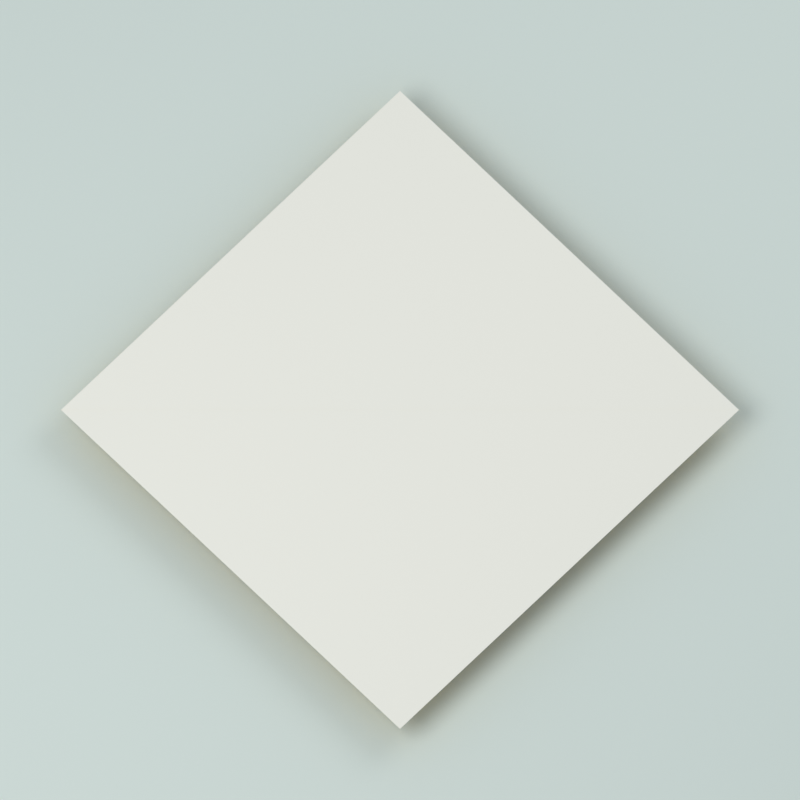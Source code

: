 # Source: platt-pappersficka.blend  (saved by Blender 4.3.34; exported with 4.5.12 LTS)
import bpy
from mathutils import Matrix  # noqa: F401  (used for matrix-valued properties, if any)

bpy.ops.wm.read_factory_settings(use_empty=True)
scene = bpy.context.scene
scene.name = 'Scene'

# ---- collections
col_collection = bpy.data.collections.new('Collection'); scene.collection.children.link(col_collection)

# ---- materials (node trees are filled in below, after node groups)
mat_coloured_paper_face = bpy.data.materials.new('Coloured paper face')
mat_coloured_paper_face.diffuse_color = (0.8641, 0.5636, 0.1703, 1.0)
mat_coloured_paper_face.roughness = 0.82
mat_warm_white___reverse_face = bpy.data.materials.new('Warm white • reverse face')
mat_warm_white___reverse_face.diffuse_color = (0.94, 0.9, 0.79, 1.0)
mat_warm_white___reverse_face.roughness = 0.82
mat_cut_paper_edge = bpy.data.materials.new('Cut paper edge')
mat_cut_paper_edge.diffuse_color = (0.76, 0.79, 0.7, 1.0)
mat_cut_paper_edge.roughness = 0.82
mat_sage_studio_backdrop = bpy.data.materials.new('Sage studio backdrop')
mat_sage_studio_backdrop.diffuse_color = (0.71, 0.77, 0.7, 1.0)
mat_sage_studio_backdrop.roughness = 0.82

# ---- material node trees
mat_coloured_paper_face.use_nodes = True; mat_coloured_paper_face.node_tree.nodes.clear()
_N = mat_coloured_paper_face.node_tree.nodes; _L = mat_coloured_paper_face.node_tree.links
n0 = _N.new('ShaderNodeBsdfPrincipled'); n0.name = 'Principled BSDF'; n0.location = (10, 300)
n0.inputs[0].default_value = (0.8641, 0.5636, 0.1703, 1.0)
n0.inputs[2].default_value = 0.82
n1 = _N.new('ShaderNodeOutputMaterial'); n1.name = 'Material Output'; n1.location = (300, 300)
_L.new(n0.outputs[0], n1.inputs[0])
n1.is_active_output = True
mat_warm_white___reverse_face.use_nodes = True; mat_warm_white___reverse_face.node_tree.nodes.clear()
_N = mat_warm_white___reverse_face.node_tree.nodes; _L = mat_warm_white___reverse_face.node_tree.links
n0 = _N.new('ShaderNodeBsdfPrincipled'); n0.name = 'Principled BSDF'; n0.location = (10, 300)
n0.inputs[0].default_value = (0.94, 0.9, 0.79, 1.0)
n0.inputs[2].default_value = 0.82
n1 = _N.new('ShaderNodeOutputMaterial'); n1.name = 'Material Output'; n1.location = (300, 300)
_L.new(n0.outputs[0], n1.inputs[0])
n1.is_active_output = True
mat_cut_paper_edge.use_nodes = True; mat_cut_paper_edge.node_tree.nodes.clear()
_N = mat_cut_paper_edge.node_tree.nodes; _L = mat_cut_paper_edge.node_tree.links
n0 = _N.new('ShaderNodeBsdfPrincipled'); n0.name = 'Principled BSDF'; n0.location = (10, 300)
n0.inputs[0].default_value = (0.76, 0.79, 0.7, 1.0)
n0.inputs[2].default_value = 0.82
n1 = _N.new('ShaderNodeOutputMaterial'); n1.name = 'Material Output'; n1.location = (300, 300)
_L.new(n0.outputs[0], n1.inputs[0])
n1.is_active_output = True
mat_sage_studio_backdrop.use_nodes = True; mat_sage_studio_backdrop.node_tree.nodes.clear()
_N = mat_sage_studio_backdrop.node_tree.nodes; _L = mat_sage_studio_backdrop.node_tree.links
n0 = _N.new('ShaderNodeBsdfPrincipled'); n0.name = 'Principled BSDF'; n0.location = (10, 300)
n0.inputs[0].default_value = (0.71, 0.77, 0.7, 1.0)
n0.inputs[2].default_value = 0.82
n1 = _N.new('ShaderNodeOutputMaterial'); n1.name = 'Material Output'; n1.location = (300, 300)
_L.new(n0.outputs[0], n1.inputs[0])
n1.is_active_output = True

# ---- world
world_world = bpy.data.worlds.new('World'); scene.world = world_world
world_world.use_nodes = True; world_world.node_tree.nodes.clear()
_N = world_world.node_tree.nodes; _L = world_world.node_tree.links
n0 = _N.new('ShaderNodeOutputWorld'); n0.name = 'World Output'; n0.location = (300, 300)
n1 = _N.new('ShaderNodeBackground'); n1.name = 'Background'; n1.location = (10, 300)
n1.inputs[0].default_value = (0.8, 0.9, 1.0, 1.0)
n1.inputs[1].default_value = 0.5
_L.new(n1.outputs[0], n0.inputs[0])
n0.is_active_output = True
world_world.color = (0.71, 0.77, 0.7)
world_world.sun_shadow_jitter_overblur = 0.0

# ---- cameras
cam_camera_001 = bpy.data.cameras.new('Camera.001')
cam_camera_001.type = 'ORTHO'
cam_camera_001.clip_start = 0.01
cam_camera_001.clip_end = 5.0
cam_camera_001.ortho_scale = 0.2503

# ---- lights
light_softbox = bpy.data.lights.new('Softbox', 'AREA')
light_softbox.energy = 2.0
light_softbox.shape = 'DISK'
light_softbox.size = 0.45
light_fill = bpy.data.lights.new('Fill', 'AREA')
light_fill.energy = 0.8
light_fill.shape = 'DISK'
light_fill.size = 0.4

# ---- meshes
me_step_01___vik_nedersta_h_rnet_till_det__versta = bpy.data.meshes.new('Step 01 — Vik nedersta hörnet till det översta.')
me_step_01___vik_nedersta_h_rnet_till_det__versta.from_pydata([(0.1061, 0.0, 0.000125), (0.0, -0.1061, 0.000125), (-0.1061, 0.0, 0.000125), (0.1061, 0.0, 0.000235), (0.0, -0.1061, 0.000235), (-0.1061, 0.0, 0.000235), (0.0, 0.1061, -5.5e-05), (0.1061, 0.0, -5.5e-05), (-0.1061, 0.0, -5.5e-05), (0.0, 0.1061, 5.5e-05), (0.1061, 0.0, 5.5e-05), (-0.1061, 0.0, 5.5e-05)], [], [(0, 1, 2), (5, 4, 3), (0, 1, 4, 3), (1, 2, 5, 4), (2, 0, 3, 5), (6, 7, 8), (11, 10, 9), (6, 7, 10, 9), (7, 8, 11, 10), (8, 6, 9, 11)])
me_step_01___vik_nedersta_h_rnet_till_det__versta.polygons.foreach_set('material_index', [0, 1, 2, 2, 2, 0, 1, 2, 2, 2])
me_step_01___vik_nedersta_h_rnet_till_det__versta.materials.append(mat_coloured_paper_face)
me_step_01___vik_nedersta_h_rnet_till_det__versta.materials.append(mat_warm_white___reverse_face)
me_step_01___vik_nedersta_h_rnet_till_det__versta.materials.append(mat_cut_paper_edge)
me_step_01___vik_nedersta_h_rnet_till_det__versta.update()
me_step_02___vik_v_nstra_h_rnet_till_h_gra_snedkanten__fliken = bpy.data.meshes.new('Step 02 — Vik vänstra hörnet till högra snedkanten. Fliken')
me_step_02___vik_v_nstra_h_rnet_till_h_gra_snedkanten__fliken.from_pydata([(-0.04393, 0.06213, 0.000595), (-0.1061, 0.0, 0.000595), (-0.0182, 0.0, 0.000595), (-0.04393, 0.06213, 0.000485), (-0.1061, 0.0, 0.000485), (-0.0182, 0.0, 0.000485), (0.1061, 0.0, 0.000235), (0.0, 0.1061, 0.000235), (-0.04393, 0.06213, 0.000235), (-0.0182, 0.0, 0.000235), (0.1061, 0.0, 0.000125), (0.0, 0.1061, 0.000125), (-0.04393, 0.06213, 0.000125), (-0.0182, 0.0, 0.000125), (-0.0182, 0.0, 0.000305), (-0.1061, 0.0, 0.000305), (-0.04393, 0.06213, 0.000305), (-0.0182, 0.0, 0.000415), (-0.1061, 0.0, 0.000415), (-0.04393, 0.06213, 0.000415), (0.0, 0.1061, -5.5e-05), (0.1061, 0.0, -5.5e-05), (-0.0182, 0.0, -5.5e-05), (-0.04393, 0.06213, -5.5e-05), (0.0, 0.1061, 5.5e-05), (0.1061, 0.0, 5.5e-05), (-0.0182, 0.0, 5.5e-05), (-0.04393, 0.06213, 5.5e-05)], [], [(0, 1, 2), (5, 4, 3), (0, 1, 4, 3), (1, 2, 5, 4), (2, 0, 3, 5), (6, 7, 8, 9), (13, 12, 11, 10), (6, 7, 11, 10), (7, 8, 12, 11), (8, 9, 13, 12), (9, 6, 10, 13), (14, 15, 16), (19, 18, 17), (14, 15, 18, 17), (15, 16, 19, 18), (16, 14, 17, 19), (20, 21, 22, 23), (27, 26, 25, 24), (20, 21, 25, 24), (21, 22, 26, 25), (22, 23, 27, 26), (23, 20, 24, 27)])
me_step_02___vik_v_nstra_h_rnet_till_h_gra_snedkanten__fliken.polygons.foreach_set('material_index', [0, 1, 2, 2, 2, 0, 1, 2, 2, 2, 2, 0, 1, 2, 2, 2, 0, 1, 2, 2, 2, 2])
me_step_02___vik_v_nstra_h_rnet_till_h_gra_snedkanten__fliken.materials.append(mat_coloured_paper_face)
me_step_02___vik_v_nstra_h_rnet_till_h_gra_snedkanten__fliken.materials.append(mat_warm_white___reverse_face)
me_step_02___vik_v_nstra_h_rnet_till_h_gra_snedkanten__fliken.materials.append(mat_cut_paper_edge)
me_step_02___vik_v_nstra_h_rnet_till_h_gra_snedkanten__fliken.update()
me_step_03___vik_h_gra_h_rnet_till_v_nstra_kanten_p__samma_h = bpy.data.meshes.new('Step 03 — Vik högra hörnet till vänstra kanten på samma h')
me_step_03___vik_h_gra_h_rnet_till_v_nstra_kanten_p__samma_h.from_pydata([(-0.04393, 0.06213, 0.000305), (0.04393, 0.06213, 0.000305), (-0.0182, 0.0, 0.000305), (-0.04393, 0.06213, 0.000415), (0.04393, 0.06213, 0.000415), (-0.0182, 0.0, 0.000415), (0.1061, 0.0, 0.000955), (0.04393, 0.06213, 0.000955), (0.0182, 0.0, 0.000955), (0.1061, 0.0, 0.000845), (0.04393, 0.06213, 0.000845), (0.0182, 0.0, 0.000845), (0.04393, 0.06213, 0.000235), (0.0, 0.1061, 0.000235), (-0.04393, 0.06213, 0.000235), (-0.0182, 0.0, 0.000235), (0.0182, 0.0, 0.000235), (0.04393, 0.06213, 0.000125), (0.0, 0.1061, 0.000125), (-0.04393, 0.06213, 0.000125), (-0.0182, 0.0, 0.000125), (0.0182, 0.0, 0.000125), (-0.0182, 0.0, 0.000595), (0.04393, 0.06213, 0.000595), (-0.04393, 0.06213, 0.000595), (-0.0182, 0.0, 0.000485), (0.04393, 0.06213, 0.000485), (-0.04393, 0.06213, 0.000485), (0.04393, 0.06213, 0.000665), (0.1061, 0.0, 0.000665), (0.0182, 0.0, 0.000665), (0.04393, 0.06213, 0.000775), (0.1061, 0.0, 0.000775), (0.0182, 0.0, 0.000775), (0.0, 0.1061, -5.5e-05), (0.04393, 0.06213, -5.5e-05), (0.0182, 0.0, -5.5e-05), (-0.0182, 0.0, -5.5e-05), (-0.04393, 0.06213, -5.5e-05), (0.0, 0.1061, 5.5e-05), (0.04393, 0.06213, 5.5e-05), (0.0182, 0.0, 5.5e-05), (-0.0182, 0.0, 5.5e-05), (-0.04393, 0.06213, 5.5e-05)], [], [(0, 1, 2), (5, 4, 3), (0, 1, 4, 3), (1, 2, 5, 4), (2, 0, 3, 5), (6, 7, 8), (11, 10, 9), (6, 7, 10, 9), (7, 8, 11, 10), (8, 6, 9, 11), (12, 13, 14, 15, 16), (21, 20, 19, 18, 17), (12, 13, 18, 17), (13, 14, 19, 18), (14, 15, 20, 19), (15, 16, 21, 20), (16, 12, 17, 21), (22, 23, 24), (27, 26, 25), (22, 23, 26, 25), (23, 24, 27, 26), (24, 22, 25, 27), (28, 29, 30), (33, 32, 31), (28, 29, 32, 31), (29, 30, 33, 32), (30, 28, 31, 33), (34, 35, 36, 37, 38), (43, 42, 41, 40, 39), (34, 35, 40, 39), (35, 36, 41, 40), (36, 37, 42, 41), (37, 38, 43, 42), (38, 34, 39, 43)])
me_step_03___vik_h_gra_h_rnet_till_v_nstra_kanten_p__samma_h.polygons.foreach_set('material_index', [0, 1, 2, 2, 2, 0, 1, 2, 2, 2, 0, 1, 2, 2, 2, 2, 2, 0, 1, 2, 2, 2, 0, 1, 2, 2, 2, 0, 1, 2, 2, 2, 2, 2])
me_step_03___vik_h_gra_h_rnet_till_v_nstra_kanten_p__samma_h.materials.append(mat_coloured_paper_face)
me_step_03___vik_h_gra_h_rnet_till_v_nstra_kanten_p__samma_h.materials.append(mat_warm_white___reverse_face)
me_step_03___vik_h_gra_h_rnet_till_v_nstra_kanten_p__samma_h.materials.append(mat_cut_paper_edge)
me_step_03___vik_h_gra_h_rnet_till_v_nstra_kanten_p__samma_h.update()
me_step_04___vik_den_fr_msta__versta_spetsen_ned__ver_sidofli = bpy.data.meshes.new('Step 04 — Vik den främsta översta spetsen ned över sidofli')
me_step_04___vik_den_fr_msta__versta_spetsen_ned__ver_sidofli.from_pydata([(-0.04393, 0.06213, 0.000305), (0.04393, 0.06213, 0.000305), (-0.0182, 0.0, 0.000305), (-0.04393, 0.06213, 0.000415), (0.04393, 0.06213, 0.000415), (-0.0182, 0.0, 0.000415), (-0.04393, 0.06213, 0.000665), (0.04393, 0.06213, 0.000665), (0.0182, 0.0, 0.000665), (-0.04393, 0.06213, 0.000775), (0.04393, 0.06213, 0.000775), (0.0182, 0.0, 0.000775), (0.04393, 0.06213, 0.001135), (0.0, 0.1061, 0.001135), (-0.04393, 0.06213, 0.001135), (0.04393, 0.06213, 0.001025), (0.0, 0.1061, 0.001025), (-0.04393, 0.06213, 0.001025), (0.04393, 0.06213, 0.000235), (-0.04393, 0.06213, 0.000235), (-0.0182, 0.0, 0.000235), (0.0182, 0.0, 0.000235), (0.04393, 0.06213, 0.000125), (-0.04393, 0.06213, 0.000125), (-0.0182, 0.0, 0.000125), (0.0182, 0.0, 0.000125), (-0.0182, 0.0, 0.000595), (0.04393, 0.06213, 0.000595), (-0.04393, 0.06213, 0.000595), (-0.0182, 0.0, 0.000485), (0.04393, 0.06213, 0.000485), (-0.04393, 0.06213, 0.000485), (0.04393, 0.06213, 0.000955), (-0.04393, 0.06213, 0.000955), (0.0182, 0.0, 0.000955), (0.04393, 0.06213, 0.000845), (-0.04393, 0.06213, 0.000845), (0.0182, 0.0, 0.000845), (0.0, 0.1061, -5.5e-05), (0.04393, 0.06213, -5.5e-05), (0.0182, 0.0, -5.5e-05), (-0.0182, 0.0, -5.5e-05), (-0.04393, 0.06213, -5.5e-05), (0.0, 0.1061, 5.5e-05), (0.04393, 0.06213, 5.5e-05), (0.0182, 0.0, 5.5e-05), (-0.0182, 0.0, 5.5e-05), (-0.04393, 0.06213, 5.5e-05)], [], [(0, 1, 2), (5, 4, 3), (0, 1, 4, 3), (1, 2, 5, 4), (2, 0, 3, 5), (6, 7, 8), (11, 10, 9), (6, 7, 10, 9), (7, 8, 11, 10), (8, 6, 9, 11), (12, 13, 14), (17, 16, 15), (12, 13, 16, 15), (13, 14, 17, 16), (14, 12, 15, 17), (18, 19, 20, 21), (25, 24, 23, 22), (18, 19, 23, 22), (19, 20, 24, 23), (20, 21, 25, 24), (21, 18, 22, 25), (26, 27, 28), (31, 30, 29), (26, 27, 30, 29), (27, 28, 31, 30), (28, 26, 29, 31), (32, 33, 34), (37, 36, 35), (32, 33, 36, 35), (33, 34, 37, 36), (34, 32, 35, 37), (38, 39, 40, 41, 42), (47, 46, 45, 44, 43), (38, 39, 44, 43), (39, 40, 45, 44), (40, 41, 46, 45), (41, 42, 47, 46), (42, 38, 43, 47)])
me_step_04___vik_den_fr_msta__versta_spetsen_ned__ver_sidofli.polygons.foreach_set('material_index', [0, 1, 2, 2, 2, 0, 1, 2, 2, 2, 0, 1, 2, 2, 2, 0, 1, 2, 2, 2, 2, 0, 1, 2, 2, 2, 0, 1, 2, 2, 2, 0, 1, 2, 2, 2, 2, 2])
me_step_04___vik_den_fr_msta__versta_spetsen_ned__ver_sidofli.materials.append(mat_coloured_paper_face)
me_step_04___vik_den_fr_msta__versta_spetsen_ned__ver_sidofli.materials.append(mat_warm_white___reverse_face)
me_step_04___vik_den_fr_msta__versta_spetsen_ned__ver_sidofli.materials.append(mat_cut_paper_edge)
me_step_04___vik_den_fr_msta__versta_spetsen_ned__ver_sidofli.update()
me_step_05___vik_den_andra__versta_spetsen_bak_t_p__samma_h = bpy.data.meshes.new('Step 05 — Vik den andra översta spetsen bakåt på samma hö')
me_step_05___vik_den_andra__versta_spetsen_bak_t_p__samma_h.from_pydata([(-0.04393, 0.06213, 0.000305), (0.04393, 0.06213, 0.000305), (-0.0182, 0.0, 0.000305), (-0.04393, 0.06213, 0.000415), (0.04393, 0.06213, 0.000415), (-0.0182, 0.0, 0.000415), (-0.04393, 0.06213, 0.000665), (0.04393, 0.06213, 0.000665), (0.0182, 0.0, 0.000665), (-0.04393, 0.06213, 0.000775), (0.04393, 0.06213, 0.000775), (0.0182, 0.0, 0.000775), (0.04393, 0.06213, 0.001025), (0.0, 0.0182, 0.001025), (-0.04393, 0.06213, 0.001025), (0.04393, 0.06213, 0.001135), (0.0, 0.0182, 0.001135), (-0.04393, 0.06213, 0.001135), (0.04393, 0.06213, 0.000235), (-0.04393, 0.06213, 0.000235), (-0.0182, 0.0, 0.000235), (0.0182, 0.0, 0.000235), (0.04393, 0.06213, 0.000125), (-0.04393, 0.06213, 0.000125), (-0.0182, 0.0, 0.000125), (0.0182, 0.0, 0.000125), (-0.0182, 0.0, 0.000595), (0.04393, 0.06213, 0.000595), (-0.04393, 0.06213, 0.000595), (-0.0182, 0.0, 0.000485), (0.04393, 0.06213, 0.000485), (-0.04393, 0.06213, 0.000485), (0.04393, 0.06213, 0.000955), (-0.04393, 0.06213, 0.000955), (0.0182, 0.0, 0.000955), (0.04393, 0.06213, 0.000845), (-0.04393, 0.06213, 0.000845), (0.0182, 0.0, 0.000845), (0.0, 0.1061, 0.001205), (0.04393, 0.06213, 0.001205), (-0.04393, 0.06213, 0.001205), (0.0, 0.1061, 0.001315), (0.04393, 0.06213, 0.001315), (-0.04393, 0.06213, 0.001315), (0.04393, 0.06213, -5.5e-05), (0.0182, 0.0, -5.5e-05), (-0.0182, 0.0, -5.5e-05), (-0.04393, 0.06213, -5.5e-05), (0.04393, 0.06213, 5.5e-05), (0.0182, 0.0, 5.5e-05), (-0.0182, 0.0, 5.5e-05), (-0.04393, 0.06213, 5.5e-05)], [], [(0, 1, 2), (5, 4, 3), (0, 1, 4, 3), (1, 2, 5, 4), (2, 0, 3, 5), (6, 7, 8), (11, 10, 9), (6, 7, 10, 9), (7, 8, 11, 10), (8, 6, 9, 11), (12, 13, 14), (17, 16, 15), (12, 13, 16, 15), (13, 14, 17, 16), (14, 12, 15, 17), (18, 19, 20, 21), (25, 24, 23, 22), (18, 19, 23, 22), (19, 20, 24, 23), (20, 21, 25, 24), (21, 18, 22, 25), (26, 27, 28), (31, 30, 29), (26, 27, 30, 29), (27, 28, 31, 30), (28, 26, 29, 31), (32, 33, 34), (37, 36, 35), (32, 33, 36, 35), (33, 34, 37, 36), (34, 32, 35, 37), (38, 39, 40), (43, 42, 41), (38, 39, 42, 41), (39, 40, 43, 42), (40, 38, 41, 43), (44, 45, 46, 47), (51, 50, 49, 48), (44, 45, 49, 48), (45, 46, 50, 49), (46, 47, 51, 50), (47, 44, 48, 51)])
me_step_05___vik_den_andra__versta_spetsen_bak_t_p__samma_h.polygons.foreach_set('material_index', [0, 1, 2, 2, 2, 0, 1, 2, 2, 2, 0, 1, 2, 2, 2, 0, 1, 2, 2, 2, 2, 0, 1, 2, 2, 2, 0, 1, 2, 2, 2, 0, 1, 2, 2, 2, 0, 1, 2, 2, 2, 2])
me_step_05___vik_den_andra__versta_spetsen_bak_t_p__samma_h.materials.append(mat_coloured_paper_face)
me_step_05___vik_den_andra__versta_spetsen_bak_t_p__samma_h.materials.append(mat_warm_white___reverse_face)
me_step_05___vik_den_andra__versta_spetsen_bak_t_p__samma_h.materials.append(mat_cut_paper_edge)
me_step_05___vik_den_andra__versta_spetsen_bak_t_p__samma_h.update()
me_step_06___fickan__r_f_rdig_och_platt__en_liten_lapp_kan_gli = bpy.data.meshes.new('Step 06 — Fickan är färdig och platt. En liten lapp kan gli')
me_step_06___fickan__r_f_rdig_och_platt__en_liten_lapp_kan_gli.from_pydata([(-0.04393, 0.06213, 0.000485), (0.04393, 0.06213, 0.000485), (-0.0182, 0.0, 0.000485), (-0.04393, 0.06213, 0.000595), (0.04393, 0.06213, 0.000595), (-0.0182, 0.0, 0.000595), (-0.04393, 0.06213, 0.000845), (0.04393, 0.06213, 0.000845), (0.0182, 0.0, 0.000845), (-0.04393, 0.06213, 0.000955), (0.04393, 0.06213, 0.000955), (0.0182, 0.0, 0.000955), (0.04393, 0.06213, 0.001205), (0.0, 0.0182, 0.001205), (-0.04393, 0.06213, 0.001205), (0.04393, 0.06213, 0.001315), (0.0, 0.0182, 0.001315), (-0.04393, 0.06213, 0.001315), (0.04393, 0.06213, 0.000415), (-0.04393, 0.06213, 0.000415), (-0.0182, 0.0, 0.000415), (0.0182, 0.0, 0.000415), (0.04393, 0.06213, 0.000305), (-0.04393, 0.06213, 0.000305), (-0.0182, 0.0, 0.000305), (0.0182, 0.0, 0.000305), (-0.0182, 0.0, 0.000775), (0.04393, 0.06213, 0.000775), (-0.04393, 0.06213, 0.000775), (-0.0182, 0.0, 0.000665), (0.04393, 0.06213, 0.000665), (-0.04393, 0.06213, 0.000665), (0.04393, 0.06213, 0.001135), (-0.04393, 0.06213, 0.001135), (0.0182, 0.0, 0.001135), (0.04393, 0.06213, 0.001025), (-0.04393, 0.06213, 0.001025), (0.0182, 0.0, 0.001025), (0.0, 0.0182, 5.5e-05), (0.04393, 0.06213, 5.5e-05), (-0.04393, 0.06213, 5.5e-05), (0.0, 0.0182, -5.5e-05), (0.04393, 0.06213, -5.5e-05), (-0.04393, 0.06213, -5.5e-05), (0.04393, 0.06213, 0.000125), (0.0182, 0.0, 0.000125), (-0.0182, 0.0, 0.000125), (-0.04393, 0.06213, 0.000125), (0.04393, 0.06213, 0.000235), (0.0182, 0.0, 0.000235), (-0.0182, 0.0, 0.000235), (-0.04393, 0.06213, 0.000235)], [], [(0, 1, 2), (5, 4, 3), (0, 1, 4, 3), (1, 2, 5, 4), (2, 0, 3, 5), (6, 7, 8), (11, 10, 9), (6, 7, 10, 9), (7, 8, 11, 10), (8, 6, 9, 11), (12, 13, 14), (17, 16, 15), (12, 13, 16, 15), (13, 14, 17, 16), (14, 12, 15, 17), (18, 19, 20, 21), (25, 24, 23, 22), (18, 19, 23, 22), (19, 20, 24, 23), (20, 21, 25, 24), (21, 18, 22, 25), (26, 27, 28), (31, 30, 29), (26, 27, 30, 29), (27, 28, 31, 30), (28, 26, 29, 31), (32, 33, 34), (37, 36, 35), (32, 33, 36, 35), (33, 34, 37, 36), (34, 32, 35, 37), (38, 39, 40), (43, 42, 41), (38, 39, 42, 41), (39, 40, 43, 42), (40, 38, 41, 43), (44, 45, 46, 47), (51, 50, 49, 48), (44, 45, 49, 48), (45, 46, 50, 49), (46, 47, 51, 50), (47, 44, 48, 51)])
me_step_06___fickan__r_f_rdig_och_platt__en_liten_lapp_kan_gli.polygons.foreach_set('material_index', [0, 1, 2, 2, 2, 0, 1, 2, 2, 2, 0, 1, 2, 2, 2, 0, 1, 2, 2, 2, 2, 0, 1, 2, 2, 2, 0, 1, 2, 2, 2, 0, 1, 2, 2, 2, 0, 1, 2, 2, 2, 2])
me_step_06___fickan__r_f_rdig_och_platt__en_liten_lapp_kan_gli.materials.append(mat_coloured_paper_face)
me_step_06___fickan__r_f_rdig_och_platt__en_liten_lapp_kan_gli.materials.append(mat_warm_white___reverse_face)
me_step_06___fickan__r_f_rdig_och_platt__en_liten_lapp_kan_gli.materials.append(mat_cut_paper_edge)
me_step_06___fickan__r_f_rdig_och_platt__en_liten_lapp_kan_gli.update()
me_plane = bpy.data.meshes.new('Plane')
me_plane.from_pydata([(-100.0, -100.0, 0.0), (100.0, -100.0, 0.0), (-100.0, 100.0, 0.0), (100.0, 100.0, 0.0)], [], [(0, 1, 3, 2)])
_uv = me_plane.uv_layers.new(name='UVMap')
_uv.uv.foreach_set('vector', [0.0, 0.0, 1.0, 0.0, 1.0, 1.0, 0.0, 1.0])
me_plane.materials.append(mat_sage_studio_backdrop)
me_plane.update()

# ---- objects
ob_softbox = bpy.data.objects.new('Softbox', light_softbox)
ob_fill = bpy.data.objects.new('Fill', light_fill)
ob_step_01___vik_nedersta_h_rnet_till_det__versta = bpy.data.objects.new('Step 01 — Vik nedersta hörnet till det översta.', me_step_01___vik_nedersta_h_rnet_till_det__versta)
ob_step_02___vik_v_nstra_h_rnet_till_h_gra_snedkanten__fliken = bpy.data.objects.new('Step 02 — Vik vänstra hörnet till högra snedkanten. Fliken', me_step_02___vik_v_nstra_h_rnet_till_h_gra_snedkanten__fliken)
ob_step_03___vik_h_gra_h_rnet_till_v_nstra_kanten_p__samma_h = bpy.data.objects.new('Step 03 — Vik högra hörnet till vänstra kanten på samma h', me_step_03___vik_h_gra_h_rnet_till_v_nstra_kanten_p__samma_h)
ob_step_04___vik_den_fr_msta__versta_spetsen_ned__ver_sidofli = bpy.data.objects.new('Step 04 — Vik den främsta översta spetsen ned över sidofli', me_step_04___vik_den_fr_msta__versta_spetsen_ned__ver_sidofli)
ob_step_05___vik_den_andra__versta_spetsen_bak_t_p__samma_h = bpy.data.objects.new('Step 05 — Vik den andra översta spetsen bakåt på samma hö', me_step_05___vik_den_andra__versta_spetsen_bak_t_p__samma_h)
ob_step_06___fickan__r_f_rdig_och_platt__en_liten_lapp_kan_gli = bpy.data.objects.new('Step 06 — Fickan är färdig och platt. En liten lapp kan gli', me_step_06___fickan__r_f_rdig_och_platt__en_liten_lapp_kan_gli)
ob_shadow_catching_backdrop = bpy.data.objects.new('Shadow-catching backdrop', me_plane)
ob_folding_camera = bpy.data.objects.new('Folding camera', cam_camera_001)

# ---- transforms, parenting, visibility, modifiers, constraints
ob_softbox.location = (-0.3, -0.2, 0.65)
ob_softbox.rotation_euler = (0.5064, 5.945e-08, -0.9828)
ob_fill.location = (0.35, 0.3, 0.5)
ob_fill.rotation_euler = (0.7448, -1.087e-07, 2.279)
ob_step_01___vik_nedersta_h_rnet_till_det__versta.location = (0.0, 0.0, 0.0)
ob_step_02___vik_v_nstra_h_rnet_till_h_gra_snedkanten__fliken.location = (0.0, 0.0, 0.0)
ob_step_02___vik_v_nstra_h_rnet_till_h_gra_snedkanten__fliken.hide_viewport = True
ob_step_02___vik_v_nstra_h_rnet_till_h_gra_snedkanten__fliken.hide_render = True
ob_step_03___vik_h_gra_h_rnet_till_v_nstra_kanten_p__samma_h.location = (0.0, 0.0, 0.0)
ob_step_03___vik_h_gra_h_rnet_till_v_nstra_kanten_p__samma_h.hide_viewport = True
ob_step_03___vik_h_gra_h_rnet_till_v_nstra_kanten_p__samma_h.hide_render = True
ob_step_04___vik_den_fr_msta__versta_spetsen_ned__ver_sidofli.location = (0.0, 0.0, 0.0)
ob_step_04___vik_den_fr_msta__versta_spetsen_ned__ver_sidofli.hide_viewport = True
ob_step_04___vik_den_fr_msta__versta_spetsen_ned__ver_sidofli.hide_render = True
ob_step_05___vik_den_andra__versta_spetsen_bak_t_p__samma_h.location = (0.0, 0.0, 0.0)
ob_step_05___vik_den_andra__versta_spetsen_bak_t_p__samma_h.hide_viewport = True
ob_step_05___vik_den_andra__versta_spetsen_bak_t_p__samma_h.hide_render = True
ob_step_06___fickan__r_f_rdig_och_platt__en_liten_lapp_kan_gli.location = (0.0, 0.0, 0.0)
ob_step_06___fickan__r_f_rdig_och_platt__en_liten_lapp_kan_gli.hide_viewport = True
ob_step_06___fickan__r_f_rdig_och_platt__en_liten_lapp_kan_gli.hide_render = True
ob_shadow_catching_backdrop.location = (0.0, 0.0, -0.01206)
ob_folding_camera.location = (0.0, -0.2671, 0.7511)
ob_folding_camera.rotation_euler = (0.3456, -0.0, 0.0)

# ---- collection membership
scene.collection.objects.link(ob_softbox)
scene.collection.objects.link(ob_fill)
scene.collection.objects.link(ob_step_01___vik_nedersta_h_rnet_till_det__versta)
scene.collection.objects.link(ob_step_02___vik_v_nstra_h_rnet_till_h_gra_snedkanten__fliken)
scene.collection.objects.link(ob_step_03___vik_h_gra_h_rnet_till_v_nstra_kanten_p__samma_h)
scene.collection.objects.link(ob_step_04___vik_den_fr_msta__versta_spetsen_ned__ver_sidofli)
scene.collection.objects.link(ob_step_05___vik_den_andra__versta_spetsen_bak_t_p__samma_h)
scene.collection.objects.link(ob_step_06___fickan__r_f_rdig_och_platt__en_liten_lapp_kan_gli)
col_collection.objects.link(ob_shadow_catching_backdrop)
col_collection.objects.link(ob_folding_camera)

# ---- scene / render settings (as saved in the file)
scene.camera = ob_folding_camera
scene.frame_start = 1; scene.frame_end = 288; scene.frame_set(1)
scene.render.engine = 'BLENDER_WORKBENCH'
scene.render.image_settings.color_mode = 'RGB'
scene.render.resolution_x = 640
scene.render.resolution_y = 640
scene.view_settings.view_transform = 'Standard'
bpy.context.view_layer.update()

